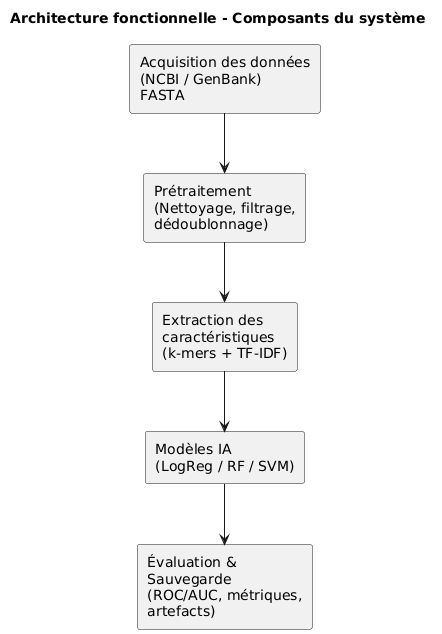

The diagram above was rendered by PlantUML. Its source (embedded in the PNG):
@startuml
skinparam componentStyle rectangle
skinparam shadowing false

title Architecture fonctionnelle - Composants du système

component "Acquisition des données\n(NCBI / GenBank)\nFASTA" as C1
component "Prétraitement\n(Nettoyage, filtrage,\ndédoublonnage)" as C2
component "Extraction des\ncaractéristiques\n(k-mers + TF-IDF)" as C3
component "Modèles IA\n(LogReg / RF / SVM)" as C4
component "Évaluation &\nSauvegarde\n(ROC/AUC, métriques,\nartefacts)" as C5

C1 --> C2
C2 --> C3
C3 --> C4
C4 --> C5
@enduml